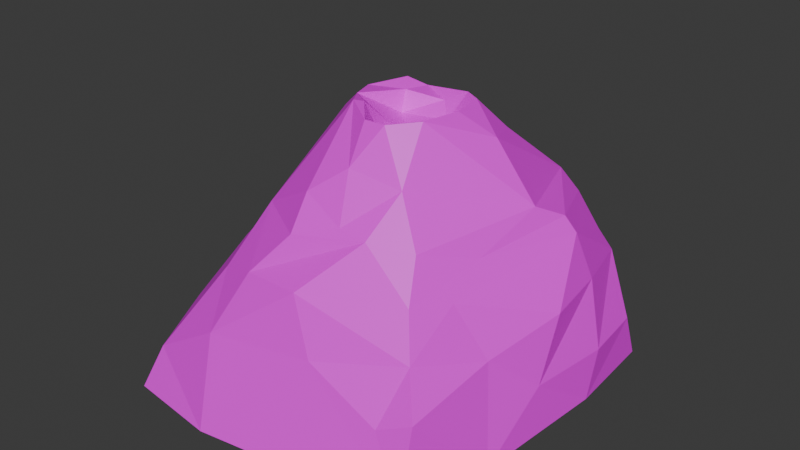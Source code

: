 # Source: Volcano_1.blend  (saved by Blender 4.4.32; exported with 4.5.12 LTS)
import bpy
from mathutils import Matrix  # noqa: F401  (used for matrix-valued properties, if any)

bpy.ops.wm.read_factory_settings(use_empty=True)
scene = bpy.context.scene
scene.name = 'Scene'

# ---- collections
col_collection = bpy.data.collections.new('Collection'); scene.collection.children.link(col_collection)

# ---- images (referenced by path relative to the original .blend; pixels are not part of the script)
import os
ASSET_DIR = os.environ.get("B2B_ASSET_DIR", "")  # directory of the original .blend (textures are referenced by path, not embedded)
HERE = os.path.dirname(os.path.abspath(__file__))  # packed textures are extracted next to this script under _unpacked/

def load_image(name, relpath, width, height, colorspace="sRGB"):
    """Load a texture the original file referenced (path relative to the .blend, or extracted next to this script)."""
    p = next((c for c in (os.path.join(HERE, relpath), os.path.join(ASSET_DIR, relpath)) if relpath and os.path.exists(c)), "")
    if p:
        img = bpy.data.images.load(p, check_existing=True)
        img.name = name
    else:  # same state as the original file: an image datablock whose file is absent (Cycles renders it pink)
        img = bpy.data.images.new(name, width, height)
        img.source = "FILE"
        img.filepath = "//" + (relpath or name)
    img.colorspace_settings.name = colorspace
    return img
img_volcanic_rock_jpg = load_image('volcanic-rock.jpg', 'volcanic-rock.jpg', 1024, 1024, 'sRGB')

# ---- materials (node trees are filled in below, after node groups)
mat_material_001 = bpy.data.materials.new('Material.001')

# ---- material node trees
mat_material_001.use_nodes = True; mat_material_001.node_tree.nodes.clear()
_N = mat_material_001.node_tree.nodes; _L = mat_material_001.node_tree.links
n0 = _N.new('ShaderNodeBsdfPrincipled'); n0.name = 'Principled BSDF'; n0.location = (10, 300)
n1 = _N.new('ShaderNodeOutputMaterial'); n1.name = 'Material Output'; n1.location = (300, 300)
n2 = _N.new('ShaderNodeTexImage'); n2.name = 'Image Texture'; n2.location = (-280, 280)
n2.image = img_volcanic_rock_jpg
_L.new(n0.outputs[0], n1.inputs[0])
_L.new(n2.outputs[0], n0.inputs[0])
n1.is_active_output = True

# ---- world
world_world = bpy.data.worlds.new('World'); scene.world = world_world
world_world.use_nodes = True; world_world.node_tree.nodes.clear()
_N = world_world.node_tree.nodes; _L = world_world.node_tree.links
n0 = _N.new('ShaderNodeOutputWorld'); n0.name = 'World Output'; n0.location = (300, 300)
n1 = _N.new('ShaderNodeBackground'); n1.name = 'Background'; n1.location = (10, 300)
n1.inputs[0].default_value = (0.05088, 0.05088, 0.05088, 1.0)
_L.new(n1.outputs[0], n0.inputs[0])
n0.is_active_output = True
world_world.color = (0.05088, 0.05088, 0.05088)
world_world.sun_shadow_jitter_overblur = 0.0

# ---- meshes
me_cylinder = bpy.data.meshes.new('Cylinder')
me_cylinder.from_pydata([(1.853, 13.76, -1.065), (0.01311, 13.39, 1.791), (7.911, 12.79, -1.218), (8.002, 10.79, 1.933), (10.75, 8.659, -0.9221), (10.71, 7.568, 1.965), (11.21, 2.529, -0.8246), (11.22, 3.438, 2.075), (10.57, -1.61, 2.017), (10.42, -5.897, -0.9759), (8.927, -11.4, -1.145), (8.937, -10.3, 3.612), (6.887, -10.7, 2.646), (2.456, -10.73, 4.84), (-3.668, -13.21, -1.116), (-9.584, -12.36, -1.253), (-8.692, -11.36, 1.422), (-12.36, -6.789, -1.169), (-11.17, -6.437, 1.627), (-12.52, 1.483, -0.974), (-11.87, 2.577, 1.888), (-12.41, 6.319, -1.123), (-12.23, 10.91, -1.278), (-5.993, 12.56, -1.107), (-3.963, 10.86, 4.049), (2.048, 11.59, 4.352), (8.894, 8.268, 5.68), (10.17, 3.861, 6.085), (10.54, 0.07279, 5.753), (9.291, -4.597, 4.607), (7.609, -8.89, 5.737), (-4.179, -11.48, 4.194), (-10.61, -2.722, 4.504), (-10.5, 5.589, 2.789), (-7.725, 9.09, 2.013), (-0.8048, 10.27, 6.669), (3.555, 10.17, 6.663), (8.282, 7.578, 7.125), (7.546, -5.364, 7.728), (-2.983, -9.509, 7.523), (-5.766, -8.563, 6.526), (-9.896, 2.082, 6.236), (-5.448, 7.882, 6.417), (9.448, 3.034, 9.027), (7.397, -2.95, 9.253), (6.574, -7.72, 8.092), (0.8652, -9.998, 7.928), (0.2138, 9.408, 8.039), (6.541, 7.968, 8.883), (8.829, 2.748, 9.983), (5.792, -6.218, 10.24), (3.395, -7.306, 10.59), (-4.948, -5.726, 9.748), (-8.72, -0.05611, 7.806), (-5.425, 6.833, 8.105), (0.5248, 8.489, 9.965), (5.3, 7.883, 10.03), (7.991, 1.036, 10.89), (1.64, -7.283, 10.78), (-1.007, -8.198, 9.93), (-8.06, 3.479, 7.537), (-5.409, 6.189, 9.57), (4.013, -5.17, 12.82), (-1.077, -6.788, 11.89), (-6.32, 0.4742, 11.08), (-3.506, 5.041, 11.71), (0.8164, 5.152, 13.23), (4.27, 3.572, 13.66), (5.46, 0.9145, 14.18), (2.119, -4.276, 15.62), (0.9829, -5.776, 13.44), (-4.237, -0.2256, 14.04), (-5.092, 2.494, 12.27), (-1.149, 3.36, 14.88), (2.116, 2.796, 15.41), (3.469, -2.839, 15.72), (-1.219, -2.897, 15.8), (-2.493, -1.181, 15.39), (-3.314, 0.657, 15.16), (-2.28, 2.907, 15.29), (0.7144, 2.517, 14.67), (3.168, 2.147, 15.47), (3.702, -0.2061, 15.55), (2.838, -0.9692, 15.08), (0.6896, -4.165, 15.54), (-0.7481, -2.572, 15.73), (-1.59, 1.909, 14.94), (1.647, 1.585, 13.97), (1.325, -2.281, 14.4), (0.13, -2.4, 14.08), (-0.4205, -0.9435, 14.11), (-1.334, 1.236, 13.79), (1.501, -1.039, 13.48), (0.7771, -0.7386, 13.56)], [], [(1, 3, 2), (3, 5, 4), (5, 7, 6), (6, 7, 8), (8, 29, 9), (9, 29, 11), (10, 11, 12), (10, 12, 13), (13, 14, 10), (18, 20, 19), (19, 20, 33), (21, 33, 34), (8, 7, 27), (34, 24, 23), (23, 24, 1), (3, 25, 26), (12, 11, 30), (29, 8, 28), (16, 14, 31), (7, 5, 26), (12, 30, 13), (3, 1, 25), (18, 16, 40), (28, 43, 38), (30, 38, 45), (30, 45, 46), (31, 13, 46), (26, 25, 36), (31, 39, 40), (26, 37, 43), (17, 15, 16, 18), (37, 48, 43), (43, 44, 38), (41, 53, 60), (45, 38, 44), (36, 47, 48), (37, 36, 48), (44, 43, 49), (44, 57, 50), (39, 46, 51), (60, 53, 64), (59, 51, 58), (49, 48, 56), (64, 72, 60), (61, 60, 72), (58, 51, 62), (52, 59, 63), (57, 56, 68), (79, 72, 78), (62, 75, 69), (72, 79, 65), (63, 70, 76), (52, 76, 71), (62, 57, 75), (67, 74, 81), (68, 67, 81), (68, 81, 82), (76, 77, 71), (68, 82, 75), (71, 77, 78), (71, 78, 72), (76, 85, 77), (69, 75, 83), (79, 78, 86), (69, 88, 84), (90, 89, 92), (85, 84, 89), (82, 81, 87), (85, 89, 90), (86, 77, 91), (80, 87, 74), (83, 87, 92), (90, 92, 93), (91, 93, 92), (87, 91, 92), (89, 88, 92), (91, 90, 93), (81, 74, 87), (89, 84, 88), (91, 77, 90), (77, 85, 90), (83, 82, 87), (74, 73, 80), (88, 69, 83), (86, 78, 77), (83, 75, 82), (85, 76, 84), (80, 73, 86), (74, 66, 73), (66, 79, 73), (67, 66, 74), (70, 69, 84), (73, 79, 86), (75, 57, 68), (64, 52, 71), (52, 63, 76), (68, 56, 67), (70, 58, 62), (65, 61, 72), (57, 49, 56), (54, 60, 61), (51, 50, 62), (62, 50, 57), (49, 43, 48), (59, 39, 51), (42, 60, 54), (57, 44, 49), (64, 53, 52), (47, 36, 35), (53, 40, 52), (28, 27, 43), (27, 26, 43), (37, 26, 36), (39, 31, 46), (24, 34, 42), (13, 30, 46), (36, 25, 35), (33, 41, 60), (29, 28, 38), (32, 18, 40), (30, 11, 29), (41, 20, 32), (27, 7, 26), (40, 16, 31), (25, 1, 24), (20, 18, 32), (5, 3, 26), (31, 14, 13), (53, 32, 40), (0, 23, 1), (22, 34, 23), (28, 8, 27), (22, 21, 34), (21, 19, 33), (17, 18, 19), (15, 14, 16), (10, 9, 11), (6, 8, 9), (4, 5, 6), (2, 3, 4), (0, 1, 2), (60, 42, 34, 33), (19, 21, 22, 23, 0, 2, 4, 6, 9, 10, 14, 15, 17), (20, 41, 33), (32, 53, 41), (30, 29, 38), (35, 25, 24, 42), (51, 46, 45, 50), (45, 44, 50), (54, 47, 35, 42), (52, 40, 39, 59), (56, 48, 47, 55), (61, 55, 47, 54), (66, 67, 56, 55), (64, 71, 72), (63, 59, 58, 70), (65, 66, 55, 61), (91, 87, 80, 86), (62, 69, 70), (65, 79, 66), (76, 70, 84), (88, 83, 92)])
_uv = me_cylinder.uv_layers.new(name='UVMap')
_uv.uv.foreach_set('vector', [0.3441, 0.8609, 0.3534, 0.7712, 0.3926, 0.784, 0.3534, 0.7712, 0.3526, 0.7191, 0.3905, 0.7208, 0.5271, 0.6732, 0.523, 0.7137, 0.488, 0.7217, 0.488, 0.7217, 0.523, 0.7137, 0.5225, 0.7689, 0.5225, 0.7689, 0.5506, 0.8023, 0.488, 0.8164, 0.488, 0.8164, 0.5506, 0.8023, 0.5399, 0.8632, 0.7441, 0.5729, 0.7145, 0.5257, 0.7441, 0.5178, 0.7048, 0.875, 0.7251, 0.8258, 0.7769, 0.7921, 0.5445, 0.5788, 0.6205, 0.6222, 0.488, 0.6566, 0.1016, 0.9376, 0.1754, 0.9041, 0.1743, 0.9394, 0.1743, 0.9394, 0.1754, 0.9041, 0.2046, 0.8761, 0.2274, 0.9245, 0.2046, 0.8761, 0.2482, 0.8534, 0.5225, 0.7689, 0.523, 0.7137, 0.5702, 0.7273, 0.2482, 0.8534, 0.2565, 0.8081, 0.3071, 0.8563, 0.3616, 0.932, 0.3071, 0.8807, 0.3441, 0.8609, 0.3534, 0.7712, 0.3202, 0.8249, 0.3071, 0.7441, 0.7441, 0.5178, 0.7145, 0.5257, 0.7288, 0.4794, 0.5506, 0.8023, 0.5225, 0.7689, 0.5654, 0.7548, 0.6549, 0.5772, 0.6205, 0.6222, 0.5942, 0.5715, 0.7529, 0.6356, 0.7145, 0.6079, 0.7529, 0.5729, 0.7251, 0.8258, 0.7048, 0.7891, 0.7769, 0.7921, 0.3534, 0.7712, 0.3441, 0.8609, 0.3202, 0.8249, 0.6847, 0.5379, 0.6549, 0.5772, 0.6012, 0.523, 0.7145, 0.4188, 0.7551, 0.4016, 0.7551, 0.4794, 0.5556, 0.8381, 0.5828, 0.8227, 0.5858, 0.8636, 0.5556, 0.8381, 0.5858, 0.8636, 0.6046, 0.8905, 0.5942, 0.5715, 0.5445, 0.5788, 0.5473, 0.5396, 0.7094, 0.955, 0.7048, 0.875, 0.7316, 0.9063, 0.5942, 0.5715, 0.5737, 0.5288, 0.6012, 0.523, 0.7867, 0.4393, 0.7713, 0.4147, 0.7867, 0.3878, 0.7145, 0.5608, 0.6736, 0.6118, 0.6549, 0.5772, 0.6847, 0.5379, 0.8233, 0.7738, 0.7999, 0.7589, 0.8371, 0.7445, 0.7551, 0.3878, 0.7713, 0.4405, 0.7551, 0.4655, 0.1609, 0.8498, 0.1409, 0.8345, 0.1704, 0.8208, 0.6724, 0.9007, 0.6921, 0.9421, 0.6724, 0.9622, 0.7798, 0.7883, 0.7528, 0.7707, 0.7999, 0.7589, 0.8233, 0.7738, 0.7798, 0.7883, 0.7999, 0.7589, 0.7786, 0.6503, 0.7529, 0.6018, 0.7691, 0.6039, 0.6037, 0.8014, 0.6235, 0.7758, 0.6168, 0.8457, 0.5737, 0.5288, 0.5473, 0.5396, 0.5083, 0.5052, 0.1704, 0.8208, 0.1409, 0.8345, 0.1272, 0.7895, 0.4875, 0.8968, 0.4875, 0.9341, 0.48, 0.9168, 0.8237, 0.7404, 0.7999, 0.7589, 0.7866, 0.7458, 0.1272, 0.7895, 0.135, 0.7652, 0.1704, 0.8208, 0.1807, 0.7795, 0.1704, 0.8208, 0.135, 0.7652, 0.7748, 0.9735, 0.7552, 0.9603, 0.7748, 0.9302, 0.5804, 0.4772, 0.5516, 0.5018, 0.5364, 0.4758, 0.6235, 0.7758, 0.6208, 0.7302, 0.6784, 0.7671, 0.1217, 0.7191, 0.135, 0.7652, 0.1016, 0.7351, 0.6554, 0.8221, 0.7029, 0.8036, 0.7048, 0.8238, 0.135, 0.7652, 0.1217, 0.7191, 0.1612, 0.7535, 0.5364, 0.4758, 0.5105, 0.4605, 0.5171, 0.4126, 0.5804, 0.4772, 0.5171, 0.4126, 0.5582, 0.4029, 0.6554, 0.8221, 0.6235, 0.7758, 0.7029, 0.8036, 0.7801, 0.686, 0.7598, 0.6594, 0.7716, 0.6566, 0.7978, 0.6712, 0.7801, 0.686, 0.7716, 0.6566, 0.6784, 0.7671, 0.7046, 0.7589, 0.702, 0.7789, 0.5171, 0.4126, 0.534, 0.4009, 0.5582, 0.4029, 0.6784, 0.7671, 0.702, 0.7789, 0.7029, 0.8036, 0.5582, 0.4029, 0.534, 0.4009, 0.5456, 0.3878, 0.1017, 0.7542, 0.1016, 0.7351, 0.135, 0.7652, 0.7781, 0.8947, 0.7719, 0.8962, 0.7719, 0.875, 0.541, 0.944, 0.541, 0.9225, 0.5568, 0.913, 0.6145, 0.9334, 0.6237, 0.9091, 0.6285, 0.9316, 0.7038, 0.9007, 0.7038, 0.9311, 0.6921, 0.9068, 0.7145, 0.6393, 0.7269, 0.6356, 0.7269, 0.6555, 0.6417, 0.9203, 0.6466, 0.9007, 0.6714, 0.921, 0.5944, 0.9007, 0.6092, 0.9125, 0.5868, 0.9323, 0.6417, 0.9203, 0.6714, 0.921, 0.6724, 0.9316, 0.04561, 0.9813, 0.04561, 0.9472, 0.06545, 0.9789, 0.6036, 0.9385, 0.5868, 0.9323, 0.6137, 0.9238, 0.5568, 0.913, 0.5798, 0.9024, 0.5868, 0.9252, 0.487, 0.6839, 0.487, 0.7048, 0.4833, 0.7003, 0.07311, 0.9472, 0.09885, 0.963, 0.09829, 0.9697, 0.07311, 0.9739, 0.07311, 0.9472, 0.09829, 0.9697, 0.5754, 0.9431, 0.5687, 0.9339, 0.5868, 0.9252, 0.07311, 0.9472, 0.09674, 0.9493, 0.09885, 0.963, 0.6092, 0.9125, 0.6137, 0.9238, 0.5868, 0.9323, 0.5754, 0.9431, 0.5449, 0.9531, 0.5687, 0.9339, 0.06545, 0.9789, 0.04561, 0.9472, 0.07311, 0.9601, 0.6417, 0.9427, 0.6417, 0.9203, 0.6724, 0.9316, 0.5568, 0.913, 0.5487, 0.9007, 0.5798, 0.9024, 0.6137, 0.9238, 0.6145, 0.956, 0.6036, 0.9385, 0.5687, 0.9339, 0.541, 0.944, 0.5568, 0.913, 0.6285, 0.9316, 0.6237, 0.9091, 0.6417, 0.9007, 0.5568, 0.913, 0.541, 0.9225, 0.5487, 0.9007, 0.7719, 0.8962, 0.7781, 0.8947, 0.7742, 0.918, 0.6417, 0.9522, 0.6217, 0.9455, 0.6285, 0.9316, 0.7598, 0.6594, 0.748, 0.6951, 0.7293, 0.6679, 0.748, 0.6951, 0.7183, 0.661, 0.7293, 0.6679, 0.7801, 0.686, 0.748, 0.6951, 0.7598, 0.6594, 0.5105, 0.4605, 0.488, 0.4323, 0.5003, 0.429, 0.6217, 0.9455, 0.6145, 0.9334, 0.6285, 0.9316, 0.7029, 0.8036, 0.6235, 0.7758, 0.6784, 0.7671, 0.5915, 0.4229, 0.5804, 0.4772, 0.5582, 0.4029, 0.5804, 0.4772, 0.5364, 0.4758, 0.5171, 0.4126, 0.7978, 0.6712, 0.7866, 0.7458, 0.7801, 0.686, 0.6776, 0.8438, 0.6325, 0.8565, 0.6554, 0.8221, 0.1612, 0.7535, 0.1807, 0.7795, 0.135, 0.7652, 0.7719, 0.9302, 0.7552, 0.9165, 0.7719, 0.875, 0.1951, 0.7915, 0.1704, 0.8208, 0.1807, 0.7795, 0.6368, 0.8584, 0.6168, 0.8457, 0.6554, 0.8221, 0.6554, 0.8221, 0.6168, 0.8457, 0.6235, 0.7758, 0.7691, 0.6039, 0.7529, 0.6018, 0.7786, 0.5729, 0.5516, 0.5018, 0.5737, 0.5288, 0.5083, 0.5052, 0.2136, 0.8044, 0.1704, 0.8208, 0.1951, 0.7915, 0.6235, 0.7758, 0.6037, 0.8014, 0.605, 0.7557, 0.5915, 0.4229, 0.6292, 0.4503, 0.5804, 0.4772, 0.7528, 0.7707, 0.7798, 0.7883, 0.7418, 0.7891, 0.6292, 0.4503, 0.6012, 0.523, 0.5804, 0.4772, 0.7145, 0.4188, 0.7262, 0.3878, 0.7551, 0.4016, 0.776, 0.5137, 0.7441, 0.509, 0.776, 0.4794, 0.7384, 0.9545, 0.7094, 0.955, 0.7316, 0.9063, 0.5737, 0.5288, 0.5942, 0.5715, 0.5473, 0.5396, 0.2565, 0.8081, 0.2482, 0.8534, 0.2136, 0.8044, 0.5673, 0.9007, 0.5556, 0.8381, 0.6046, 0.8905, 0.7316, 0.9063, 0.7048, 0.875, 0.7552, 0.875, 0.2046, 0.8761, 0.1609, 0.8498, 0.1704, 0.8208, 0.5506, 0.8023, 0.5654, 0.7548, 0.5828, 0.8227, 0.6607, 0.4928, 0.6847, 0.5379, 0.6012, 0.523, 0.3894, 0.9585, 0.3593, 0.9975, 0.3593, 0.932, 0.6542, 0.4464, 0.7025, 0.4749, 0.6607, 0.4928, 0.776, 0.5137, 0.7748, 0.5657, 0.7441, 0.509, 0.6012, 0.523, 0.6549, 0.5772, 0.5942, 0.5715, 0.2843, 0.7596, 0.3014, 0.7953, 0.2565, 0.8081, 0.1754, 0.9041, 0.1016, 0.9376, 0.1377, 0.8858, 0.3526, 0.7191, 0.3534, 0.7712, 0.3071, 0.7441, 0.5942, 0.5715, 0.6205, 0.6222, 0.5445, 0.5788, 0.6292, 0.4503, 0.6607, 0.4928, 0.6012, 0.523, 0.3792, 0.8429, 0.3616, 0.932, 0.3441, 0.8609, 0.2722, 0.908, 0.2482, 0.8534, 0.3071, 0.8563, 0.5654, 0.7548, 0.5225, 0.7689, 0.5702, 0.7273, 0.3071, 0.932, 0.3593, 0.9597, 0.3071, 0.9939, 0.541, 0.9007, 0.541, 0.9612, 0.488, 0.9133, 0.107, 0.9747, 0.1016, 0.9376, 0.1743, 0.9394, 0.6736, 0.6118, 0.6205, 0.6222, 0.6549, 0.5772, 0.4882, 0.8856, 0.488, 0.8164, 0.5399, 0.8632, 0.488, 0.7217, 0.5225, 0.7689, 0.488, 0.8164, 0.4929, 0.6566, 0.5271, 0.6732, 0.488, 0.7217, 0.3926, 0.784, 0.3534, 0.7712, 0.3905, 0.7208, 0.3792, 0.8429, 0.3441, 0.8609, 0.3926, 0.784, 0.1704, 0.8208, 0.2136, 0.8044, 0.2482, 0.8534, 0.2046, 0.8761, 0.4707, 0.5345, 0.4847, 0.6088, 0.488, 0.6681, 0.4103, 0.6839, 0.3116, 0.6794, 0.2447, 0.6796, 0.1974, 0.6335, 0.1923, 0.5607, 0.2142, 0.4671, 0.2317, 0.3995, 0.3936, 0.3929, 0.4578, 0.3878, 0.488, 0.4538, 0.1754, 0.9041, 0.1609, 0.8498, 0.2046, 0.8761, 0.6607, 0.4928, 0.6292, 0.4503, 0.6542, 0.4464, 0.5556, 0.8381, 0.5506, 0.8023, 0.5828, 0.8227, 0.2348, 0.7758, 0.2843, 0.7596, 0.2565, 0.8081, 0.2136, 0.8044, 0.6368, 0.8584, 0.6046, 0.8905, 0.5858, 0.8636, 0.6168, 0.8457, 0.5858, 0.8636, 0.6037, 0.8014, 0.6168, 0.8457, 0.7076, 0.7631, 0.7528, 0.7707, 0.7418, 0.7891, 0.7048, 0.7855, 0.5804, 0.4772, 0.6012, 0.523, 0.5737, 0.5288, 0.5516, 0.5018, 0.7866, 0.7458, 0.7999, 0.7589, 0.7528, 0.7707, 0.7506, 0.7452, 0.7048, 0.7438, 0.7506, 0.7452, 0.7528, 0.7707, 0.7076, 0.7631, 0.748, 0.6951, 0.7801, 0.686, 0.7866, 0.7458, 0.7506, 0.7452, 0.1272, 0.7895, 0.1017, 0.7542, 0.135, 0.7652, 0.5364, 0.4758, 0.5516, 0.5018, 0.5315, 0.5004, 0.5105, 0.4605, 0.7175, 0.7138, 0.748, 0.6951, 0.7506, 0.7452, 0.7048, 0.7438, 0.5868, 0.9554, 0.5868, 0.9323, 0.6036, 0.9385, 0.6061, 0.9551, 0.6554, 0.8221, 0.7048, 0.8238, 0.6776, 0.8438, 0.7175, 0.7138, 0.7183, 0.661, 0.748, 0.6951, 0.5171, 0.4126, 0.5105, 0.4605, 0.5003, 0.429, 0.5687, 0.9339, 0.5568, 0.913, 0.5868, 0.9252])
me_cylinder.materials.append(mat_material_001)
me_cylinder.update()

# ---- objects
ob_cylinder = bpy.data.objects.new('Cylinder', me_cylinder)

# ---- transforms, parenting, visibility, modifiers, constraints
ob_cylinder.location = (0.0, 0.0, 2.084)

# ---- collection membership
col_collection.objects.link(ob_cylinder)

# ---- scene / render settings (as saved in the file)
scene.frame_start = 1; scene.frame_end = 250; scene.frame_set(4)
scene.render.engine = 'BLENDER_EEVEE_NEXT'
bpy.context.view_layer.update()

# ---- added for rendering (the .blend has no active camera and no usable light): camera, sun
cam_auto = bpy.data.cameras.new('AutoCamera')
cam_auto.lens = 50.0
cam_auto.sensor_width = 36.0
cam_auto.clip_end = 1000.0
ob_auto_camera = bpy.data.objects.new('AutoCamera', cam_auto)
scene.collection.objects.link(ob_auto_camera)
ob_auto_camera.location = (36.1574, -43.8982, 38.7932)
ob_auto_camera.rotation_euler = (1.09748, -7.21219e-08, 0.694738)
scene.camera = ob_auto_camera
light_auto_sun = bpy.data.lights.new('AutoSun', 'SUN')
light_auto_sun.energy = 3.0
light_auto_sun.angle = 0.0523599
ob_auto_sun = bpy.data.objects.new('AutoSun', light_auto_sun)
scene.collection.objects.link(ob_auto_sun)
ob_auto_sun.rotation_euler = (0.872665, 0.174533, 0.523599)
bpy.context.view_layer.update()
